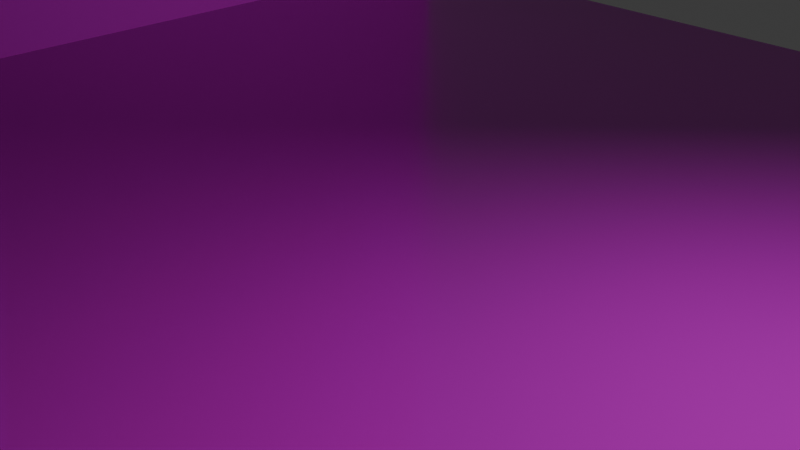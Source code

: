 # Source: room2.blend  (saved by Blender 4.5.91; exported with 4.5.12 LTS)
import bpy
from mathutils import Matrix  # noqa: F401  (used for matrix-valued properties, if any)

bpy.ops.wm.read_factory_settings(use_empty=True)
scene = bpy.context.scene
scene.name = 'Scene'

# ---- collections
col_collection = bpy.data.collections.new('Collection'); scene.collection.children.link(col_collection)

# ---- images (referenced by path relative to the original .blend; pixels are not part of the script)
import os
ASSET_DIR = os.environ.get("B2B_ASSET_DIR", "")  # directory of the original .blend (textures are referenced by path, not embedded)
HERE = os.path.dirname(os.path.abspath(__file__))  # packed textures are extracted next to this script under _unpacked/

def load_image(name, relpath, width, height, colorspace="sRGB"):
    """Load a texture the original file referenced (path relative to the .blend, or extracted next to this script)."""
    p = next((c for c in (os.path.join(HERE, relpath), os.path.join(ASSET_DIR, relpath)) if relpath and os.path.exists(c)), "")
    if p:
        img = bpy.data.images.load(p, check_existing=True)
        img.name = name
    else:  # same state as the original file: an image datablock whose file is absent (Cycles renders it pink)
        img = bpy.data.images.new(name, width, height)
        img.source = "FILE"
        img.filepath = "//" + (relpath or name)
    img.colorspace_settings.name = colorspace
    return img
img_poliigon_tilesceramicwhite_6956_ambientocclusion_2k_jpg = load_image('Poliigon_TilesCeramicWhite_6956_AmbientOcclusion_2K_jpg', 'Poliigon_TilesCeramicWhite_6956_AmbientOcclusion.jpg', 1024, 1024, 'Non-Color')
img_poliigon_tilesceramicwhite_6956_basecolor_2k_jpg = load_image('Poliigon_TilesCeramicWhite_6956_BaseColor_2K_jpg', 'Poliigon_TilesCeramicWhite_6956_BaseColor.jpg', 1024, 1024, 'sRGB')
img_poliigon_tilesceramicwhite_6956_displacement_2k_tiff = load_image('Poliigon_TilesCeramicWhite_6956_Displacement_2K_tiff', 'Poliigon_TilesCeramicWhite_6956_Displacement.tiff', 1024, 1024, 'Non-Color')
img_poliigon_tilesceramicwhite_6956_metallic_2k_jpg = load_image('Poliigon_TilesCeramicWhite_6956_Metallic_2K_jpg', 'Poliigon_TilesCeramicWhite_6956_Metallic.jpg', 1024, 1024, 'Non-Color')
img_poliigon_tilesceramicwhite_6956_normal_2k_png = load_image('Poliigon_TilesCeramicWhite_6956_Normal_2K_png', 'Poliigon_TilesCeramicWhite_6956_Normal.png', 1024, 1024, 'Non-Color')
img_poliigon_tilesceramicwhite_6956_roughness_2k_jpg = load_image('Poliigon_TilesCeramicWhite_6956_Roughness_2K_jpg', 'Poliigon_TilesCeramicWhite_6956_Roughness.jpg', 1024, 1024, 'Non-Color')
img_poliigon_clayceramicglossy_5212_ambientocclusion_2k_jpg = load_image('Poliigon_ClayCeramicGlossy_5212_AmbientOcclusion_2K_jpg', 'Poliigon_ClayCeramicGlossy_5212_AmbientOcclusion.jpg', 1024, 1024, 'Non-Color')
img_poliigon_clayceramicglossy_5212_basecolor_2k_jpg = load_image('Poliigon_ClayCeramicGlossy_5212_BaseColor_2K_jpg', 'Poliigon_ClayCeramicGlossy_5212_BaseColor.jpg', 1024, 1024, 'sRGB')
img_poliigon_clayceramicglossy_5212_displacement_2k_tiff = load_image('Poliigon_ClayCeramicGlossy_5212_Displacement_2K_tiff', 'Poliigon_ClayCeramicGlossy_5212_Displacement.tiff', 1024, 1024, 'Non-Color')
img_poliigon_clayceramicglossy_5212_metallic_2k_jpg = load_image('Poliigon_ClayCeramicGlossy_5212_Metallic_2K_jpg', 'Poliigon_ClayCeramicGlossy_5212_Metallic.jpg', 1024, 1024, 'Non-Color')
img_poliigon_clayceramicglossy_5212_roughness_2k_jpg = load_image('Poliigon_ClayCeramicGlossy_5212_Roughness_2K_jpg', 'Poliigon_ClayCeramicGlossy_5212_Roughness.jpg', 1024, 1024, 'Non-Color')
img_poliigon_clayceramicglossy_5212_normal_2k_jpg = load_image('Poliigon_ClayCeramicGlossy_5212_Normal_2K_jpg', 'Poliigon_ClayCeramicGlossy_5212_Normal.jpg', 1024, 1024, 'Non-Color')
img_poliigon_clayceramicglossy_5212_orm_2k_jpg = load_image('Poliigon_ClayCeramicGlossy_5212_ORM_2K_jpg', 'Poliigon_ClayCeramicGlossy_5212_ORM.jpg', 1024, 1024, 'Non-Color')

# ---- materials (node trees are filled in below, after node groups)
mat_poliigon_tilesceramicwhite_6956_2k = bpy.data.materials.new('Poliigon_TilesCeramicWhite_6956_2K')
mat_poliigon_clayceramicglossy_5212_2k = bpy.data.materials.new('Poliigon_ClayCeramicGlossy_5212_2K')

# ---- node groups
ng_simple_uv_mapping = bpy.data.node_groups.new('.simple_uv_mapping', 'ShaderNodeTree')
_s = ng_simple_uv_mapping.interface.new_socket(name='UV', in_out='OUTPUT', socket_type='NodeSocketVector')
_s = ng_simple_uv_mapping.interface.new_socket(name='UV', in_out='INPUT', socket_type='NodeSocketVector')
_s = ng_simple_uv_mapping.interface.new_socket(name='Scale', in_out='INPUT', socket_type='NodeSocketFloat')
_s = ng_simple_uv_mapping.interface.new_socket(name='Rotation', in_out='INPUT', socket_type='NodeSocketFloat')
_s = ng_simple_uv_mapping.interface.new_socket(name='Translate X', in_out='INPUT', socket_type='NodeSocketFloat')
_s = ng_simple_uv_mapping.interface.new_socket(name='Translate Y', in_out='INPUT', socket_type='NodeSocketFloat')
_s = ng_simple_uv_mapping.interface.new_socket(name='Aspect Ratio', in_out='INPUT', socket_type='NodeSocketFloat')
_N = ng_simple_uv_mapping.nodes; _L = ng_simple_uv_mapping.links
n0 = _N.new('NodeGroupInput'); n0.name = 'Group Input'; n0.location = (0, 0)
n1 = _N.new('NodeGroupOutput'); n1.name = 'Group Output'; n1.location = (1250, 0)
n2 = _N.new('ShaderNodeVectorMath'); n2.name = 'Scale (Multiply)'; n2.location = (250, 0)
n2.label = 'Scale (Multiply)'
n2.operation = 'MULTIPLY'
n3 = _N.new('ShaderNodeCombineXYZ'); n3.name = 'Aspect Ratio Factor'; n3.location = (250, -350)
n3.label = 'Aspect Ratio Factor'
n3.inputs[0].default_value = 1.0
n3.inputs[2].default_value = 1.0
n4 = _N.new('ShaderNodeVectorMath'); n4.name = 'Aspect Ration (Multiply)'; n4.location = (500, 0)
n4.label = 'Aspect Ration (Multiply)'
n4.operation = 'MULTIPLY'
n5 = _N.new('ShaderNodeCombineXYZ'); n5.name = 'Translation Offset'; n5.location = (500, -350)
n5.label = 'Translation Offset'
n6 = _N.new('ShaderNodeVectorMath'); n6.name = 'Translation (Add)'; n6.location = (750, 0)
n6.label = 'Translation (Add)'
n7 = _N.new('ShaderNodeMath'); n7.name = 'Math'; n7.location = (750, -350)
n7.operation = 'RADIANS'
n8 = _N.new('ShaderNodeVectorRotate'); n8.name = 'Vector Rotate'; n8.location = (1000, 0)
_L.new(n0.outputs[0], n2.inputs[0])
_L.new(n0.outputs[1], n2.inputs[1])
_L.new(n0.outputs[5], n3.inputs[1])
_L.new(n0.outputs[3], n5.inputs[0])
_L.new(n0.outputs[4], n5.inputs[1])
_L.new(n0.outputs[2], n7.inputs[0])
_L.new(n2.outputs[0], n4.inputs[0])
_L.new(n3.outputs[0], n4.inputs[1])
_L.new(n4.outputs[0], n6.inputs[0])
_L.new(n5.outputs[0], n6.inputs[1])
_L.new(n6.outputs[0], n8.inputs[0])
_L.new(n7.outputs[0], n8.inputs[3])
_L.new(n8.outputs[0], n1.inputs[0])
n1.is_active_output = True

# ---- material node trees
mat_poliigon_tilesceramicwhite_6956_2k.use_nodes = True; mat_poliigon_tilesceramicwhite_6956_2k.node_tree.nodes.clear()
_N = mat_poliigon_tilesceramicwhite_6956_2k.node_tree.nodes; _L = mat_poliigon_tilesceramicwhite_6956_2k.node_tree.links
n0 = _N.new('ShaderNodeBsdfPrincipled'); n0.name = 'Principled BSDF'; n0.location = (-150, 100)
n0.distribution = 'GGX'
n0.subsurface_method = 'RANDOM_WALK_SKIN'
n1 = _N.new('ShaderNodeOutputMaterial'); n1.name = 'Material Output'; n1.location = (200, 100)
n2 = _N.new('NodeFrame'); n2.name = 'Textures'; n2.location = (0, 0)
n2.label = 'Textures'
n2.width = 150
n3 = _N.new('ShaderNodeTexImage'); n3.name = 'AmbientOcclusion'; n3.location = (-750, -250)
n3.label = 'AmbientOcclusion'
n3.image = img_poliigon_tilesceramicwhite_6956_ambientocclusion_2k_jpg
n4 = _N.new('ShaderNodeTexImage'); n4.name = 'BaseColor'; n4.location = (-750, 100)
n4.label = 'BaseColor'
n4.image = img_poliigon_tilesceramicwhite_6956_basecolor_2k_jpg
n5 = _N.new('ShaderNodeTexImage'); n5.name = 'Displacement'; n5.location = (-750, -1650)
n5.label = 'Displacement'
n5.image = img_poliigon_tilesceramicwhite_6956_displacement_2k_tiff
n5.interpolation = 'Cubic'
n6 = _N.new('ShaderNodeTexImage'); n6.name = 'Metallic'; n6.location = (-750, -600)
n6.label = 'Metallic'
n6.image = img_poliigon_tilesceramicwhite_6956_metallic_2k_jpg
n7 = _N.new('ShaderNodeTexImage'); n7.name = 'Normal'; n7.location = (-750, -1300)
n7.label = 'Normal'
n7.image = img_poliigon_tilesceramicwhite_6956_normal_2k_png
n8 = _N.new('ShaderNodeTexImage'); n8.name = 'Roughness'; n8.location = (-750, -950)
n8.label = 'Roughness'
n8.image = img_poliigon_tilesceramicwhite_6956_roughness_2k_jpg
n9 = _N.new('ShaderNodeMix'); n9.name = 'COLOR * AO'; n9.location = (-400, 100)
n9.label = 'COLOR * AO'
n9.data_type = 'RGBA'
n9.blend_type = 'MULTIPLY'
n9.inputs[0].default_value = 0.0
n10 = _N.new('ShaderNodeDisplacement'); n10.name = 'Displacement.001'; n10.location = (-400, -1650)
n10.inputs[2].default_value = 0.2
n11 = _N.new('ShaderNodeNormalMap'); n11.name = 'Normal Map'; n11.location = (-400, -1300)
n12 = _N.new('NodeFrame'); n12.name = 'Texture Projection/Mapping'; n12.location = (0, 0)
n12.label = 'Texture Projection/Mapping'
n12.width = 150
n13 = _N.new('ShaderNodeTexCoord'); n13.name = 'Texture Coordinate'; n13.location = (-1350, 100)
n14 = _N.new('ShaderNodeGroup'); n14.name = '.simple_uv_mapping'; n14.location = (-1100, 100)
n14.label = '.simple_uv_mapping'
n14.node_tree = ng_simple_uv_mapping
n14.inputs[1].default_value = 1.0
n14.inputs[2].default_value = 0.0
n14.inputs[3].default_value = 0.0
n14.inputs[4].default_value = 0.0
n14.inputs[5].default_value = 1.0
n3.parent = n2
n4.parent = n2
n5.parent = n2
n6.parent = n2
n7.parent = n2
n8.parent = n2
n13.parent = n12
n14.parent = n12
_L.new(n0.outputs[0], n1.inputs[0])
_L.new(n4.outputs[0], n9.inputs[6])
_L.new(n3.outputs[0], n9.inputs[7])
_L.new(n9.outputs[2], n0.inputs[0])
_L.new(n5.outputs[0], n10.inputs[0])
_L.new(n6.outputs[0], n0.inputs[1])
_L.new(n7.outputs[0], n11.inputs[1])
_L.new(n11.outputs[0], n0.inputs[5])
_L.new(n8.outputs[0], n0.inputs[2])
_L.new(n13.outputs[2], n14.inputs[0])
_L.new(n14.outputs[0], n3.inputs[0])
_L.new(n14.outputs[0], n4.inputs[0])
_L.new(n14.outputs[0], n5.inputs[0])
_L.new(n14.outputs[0], n6.inputs[0])
_L.new(n14.outputs[0], n7.inputs[0])
_L.new(n14.outputs[0], n8.inputs[0])
n1.is_active_output = True
mat_poliigon_clayceramicglossy_5212_2k.use_nodes = True; mat_poliigon_clayceramicglossy_5212_2k.node_tree.nodes.clear()
_N = mat_poliigon_clayceramicglossy_5212_2k.node_tree.nodes; _L = mat_poliigon_clayceramicglossy_5212_2k.node_tree.links
n0 = _N.new('ShaderNodeBsdfPrincipled'); n0.name = 'Principled BSDF'; n0.location = (-150, 100)
n0.distribution = 'GGX'
n0.subsurface_method = 'RANDOM_WALK_SKIN'
n1 = _N.new('ShaderNodeOutputMaterial'); n1.name = 'Material Output'; n1.location = (200, 100)
n2 = _N.new('NodeFrame'); n2.name = 'Textures'; n2.location = (0, 0)
n2.label = 'Textures'
n2.width = 150
n3 = _N.new('ShaderNodeTexImage'); n3.name = 'AmbientOcclusion'; n3.location = (-750, -600)
n3.label = 'AmbientOcclusion'
n3.image = img_poliigon_clayceramicglossy_5212_ambientocclusion_2k_jpg
n4 = _N.new('ShaderNodeTexImage'); n4.name = 'BaseColor'; n4.location = (-750, 100)
n4.label = 'BaseColor'
n4.image = img_poliigon_clayceramicglossy_5212_basecolor_2k_jpg
n5 = _N.new('ShaderNodeTexImage'); n5.name = 'Displacement'; n5.location = (-750, -2000)
n5.label = 'Displacement'
n5.image = img_poliigon_clayceramicglossy_5212_displacement_2k_tiff
n5.interpolation = 'Cubic'
n6 = _N.new('ShaderNodeTexImage'); n6.name = 'Metallic'; n6.location = (-750, -950)
n6.label = 'Metallic'
n6.image = img_poliigon_clayceramicglossy_5212_metallic_2k_jpg
n7 = _N.new('ShaderNodeTexImage'); n7.name = 'Roughness'; n7.location = (-750, -1300)
n7.label = 'Roughness'
n7.image = img_poliigon_clayceramicglossy_5212_roughness_2k_jpg
n8 = _N.new('ShaderNodeTexImage'); n8.name = 'Normal'; n8.location = (-750, -1650)
n8.label = 'Normal'
n8.image = img_poliigon_clayceramicglossy_5212_normal_2k_jpg
n9 = _N.new('ShaderNodeTexImage'); n9.name = 'ORM'; n9.location = (-750, -250)
n9.label = 'ORM'
n9.image = img_poliigon_clayceramicglossy_5212_orm_2k_jpg
n10 = _N.new('ShaderNodeMix'); n10.name = 'COLOR * AO'; n10.location = (-400, 100)
n10.label = 'COLOR * AO'
n10.data_type = 'RGBA'
n10.blend_type = 'MULTIPLY'
n10.inputs[0].default_value = 0.0
n11 = _N.new('ShaderNodeDisplacement'); n11.name = 'Displacement.001'; n11.location = (-400, -2000)
n11.inputs[2].default_value = 0.2
n12 = _N.new('ShaderNodeNormalMap'); n12.name = 'Normal Map'; n12.location = (-400, -1650)
n13 = _N.new('NodeFrame'); n13.name = 'Texture Projection/Mapping'; n13.location = (0, 0)
n13.label = 'Texture Projection/Mapping'
n13.width = 150
n14 = _N.new('ShaderNodeTexCoord'); n14.name = 'Texture Coordinate'; n14.location = (-1350, 100)
n15 = _N.new('ShaderNodeGroup'); n15.name = '.simple_uv_mapping'; n15.location = (-1100, 100)
n15.label = '.simple_uv_mapping'
n15.width = 250
n15.node_tree = ng_simple_uv_mapping
n15.inputs[1].default_value = 1.0
n15.inputs[2].default_value = 0.0
n15.inputs[3].default_value = 0.0
n15.inputs[4].default_value = 0.0
n15.inputs[5].default_value = 1.0
n3.parent = n2
n4.parent = n2
n5.parent = n2
n6.parent = n2
n7.parent = n2
n8.parent = n2
n9.parent = n2
n14.parent = n13
n15.parent = n13
_L.new(n0.outputs[0], n1.inputs[0])
_L.new(n4.outputs[0], n10.inputs[6])
_L.new(n3.outputs[0], n10.inputs[7])
_L.new(n10.outputs[2], n0.inputs[0])
_L.new(n5.outputs[0], n11.inputs[0])
_L.new(n6.outputs[0], n0.inputs[1])
_L.new(n8.outputs[0], n12.inputs[1])
_L.new(n12.outputs[0], n0.inputs[5])
_L.new(n7.outputs[0], n0.inputs[2])
_L.new(n14.outputs[2], n15.inputs[0])
_L.new(n15.outputs[0], n3.inputs[0])
_L.new(n15.outputs[0], n4.inputs[0])
_L.new(n15.outputs[0], n5.inputs[0])
_L.new(n15.outputs[0], n6.inputs[0])
_L.new(n15.outputs[0], n7.inputs[0])
_L.new(n15.outputs[0], n8.inputs[0])
_L.new(n15.outputs[0], n9.inputs[0])
n1.is_active_output = True

# ---- world
world_world = bpy.data.worlds.new('World'); scene.world = world_world
world_world.use_nodes = True; world_world.node_tree.nodes.clear()
_N = world_world.node_tree.nodes; _L = world_world.node_tree.links
n0 = _N.new('ShaderNodeOutputWorld'); n0.name = 'World Output'; n0.location = (200, 100)
n1 = _N.new('ShaderNodeBackground'); n1.name = 'Background'; n1.location = (-200, 100)
n1.inputs[0].default_value = (0.05088, 0.05088, 0.05088, 1.0)
_L.new(n1.outputs[0], n0.inputs[0])
n0.is_active_output = True
world_world.color = (0.05088, 0.05088, 0.05088)
world_world.sun_shadow_jitter_overblur = 0.0

# ---- cameras
cam_camera = bpy.data.cameras.new('Camera')
cam_camera.clip_end = 100.0
cam_camera.ortho_scale = 7.314

# ---- lights
light_light = bpy.data.lights.new('Light', 'POINT')
light_light.energy = 1000.0
light_light.shadow_soft_size = 0.1

# ---- meshes
me_cube_001 = bpy.data.meshes.new('Cube.001')
me_cube_001.from_pydata([(-1.0, -1.0, -1.0), (-1.0, -1.0, 1.0), (-1.0, 1.0, -1.0), (-1.0, 1.0, 1.0), (1.0, -1.0, -1.0), (1.0, 1.0, -1.0)], [], [(0, 1, 3, 2), (2, 5, 4, 0)])
me_cube_001.polygons.foreach_set('material_index', [1, 0])
_uv = me_cube_001.uv_layers.new(name='UVMap')
_uv.uv.foreach_set('vector', [0.375, 0.0, 0.625, 0.0, 0.625, 0.25, 0.375, 0.25, 2.402, -1.402, 2.402, 2.402, -1.402, 2.402, -1.402, -1.402])
me_cube_001.materials.append(mat_poliigon_tilesceramicwhite_6956_2k)
me_cube_001.materials.append(mat_poliigon_clayceramicglossy_5212_2k)
me_cube_001.update()

# ---- objects
ob_light = bpy.data.objects.new('Light', light_light)
ob_camera = bpy.data.objects.new('Camera', cam_camera)
ob_cube = bpy.data.objects.new('Cube', me_cube_001)

# ---- transforms, parenting, visibility, modifiers, constraints
ob_light.location = (4.076, 1.005, 5.904)
ob_light.rotation_euler = (0.6503, 0.05522, 1.866)
ob_light.lock_rotations_4d = False
ob_light.empty_display_type = 'ARROWS'
ob_light.color = (0.0, 0.0, 0.0, 0.0)
ob_light.lineart.crease_threshold = 0.0
ob_camera.location = (7.359, -6.926, 4.958)
ob_camera.rotation_euler = (1.109, 0.0, 0.8149)
ob_camera.lock_rotations_4d = False
ob_camera.empty_display_type = 'ARROWS'
ob_camera.color = (0.0, 0.0, 0.0, 0.0)
ob_camera.display_type = 'WIRE'
ob_camera.lineart.crease_threshold = 0.0
ob_cube.location = (0.0, 0.0, 7.0)
ob_cube.scale = (7.0, 7.0, 7.0)
_m = ob_cube.modifiers.new('Solidify', 'SOLIDIFY')
_m.thickness = 0.05
_m.use_even_offset = True

# ---- collection membership
col_collection.objects.link(ob_light)
col_collection.objects.link(ob_camera)
col_collection.objects.link(ob_cube)

# ---- scene / render settings (as saved in the file)
scene.camera = ob_camera
scene.frame_start = 1; scene.frame_end = 250; scene.frame_set(1)
scene.render.engine = 'BLENDER_EEVEE_NEXT'
bpy.context.view_layer.update()
